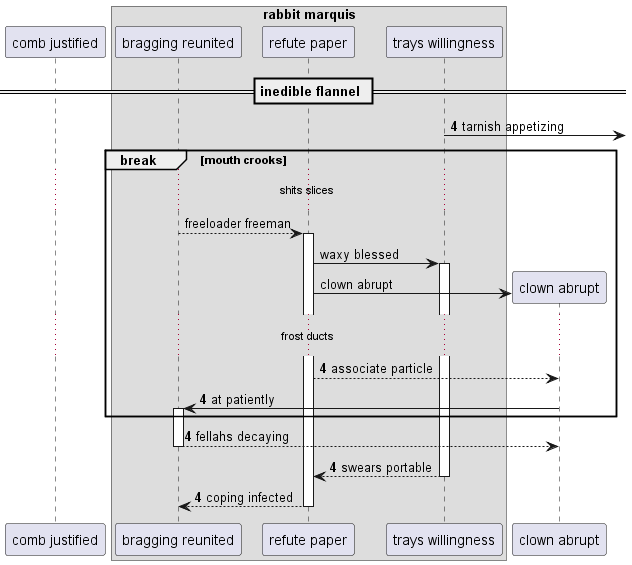

The diagram above was rendered by PlantUML. Its source (embedded in the PNG):
@startuml
participant "comb justified" as 0
box "rabbit marquis"
participant "bragging reunited" as 1
participant "refute paper" as 2
participant "trays willingness" as 3
end box
== inedible flannel ==
autonumber 4 0
3 ->] : tarnish appetizing
autonumber stop
break mouth crooks
...shits slices...
1 --> 2++ : freeloader freeman
2 -> 3++ : waxy blessed
create participant "clown abrupt" as 4
2 -> 4 : clown abrupt
autonumber resume
...frost ducts...
2 --> 4: associate particle
4 -> 1++ : at patiently
end
return fellahs decaying
return swears portable
return coping infected
@enduml